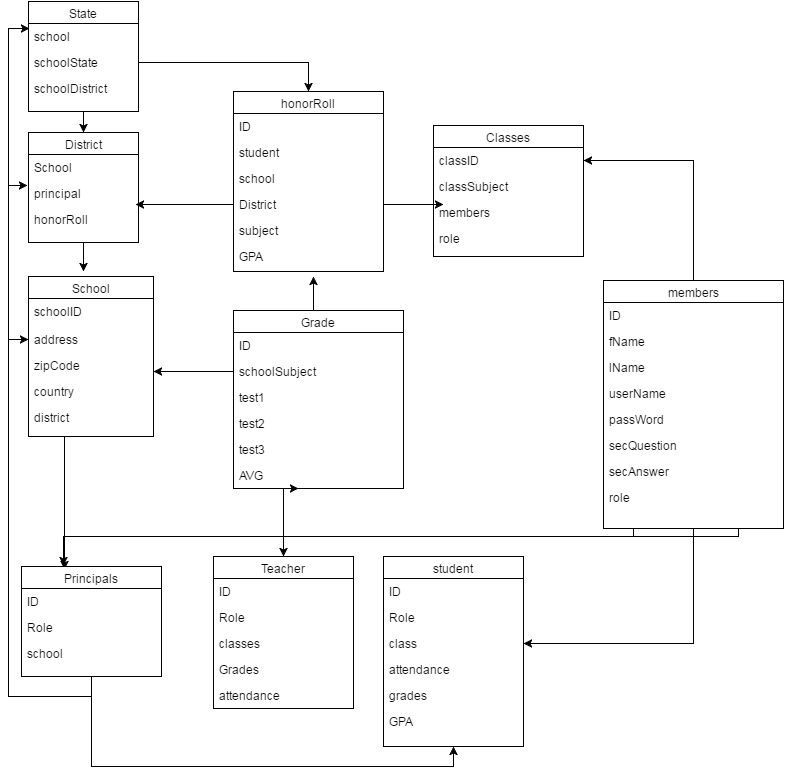

The diagram above was exported from draw.io. Its source (the exported page's mxGraphModel, read from the mxfile embedded in the PNG):
<mxGraphModel dx="1434" dy="844" grid="1" gridSize="10" guides="1" tooltips="1" connect="1" arrows="1" fold="1" page="1" pageScale="1" pageWidth="850" pageHeight="1100" background="#ffffff" math="0" shadow="0">
  <root>
    <mxCell id="0" />
    <mxCell id="1" parent="0" />
    <mxCell id="74" style="edgeStyle=orthogonalEdgeStyle;rounded=0;html=1;exitX=0.5;exitY=1;entryX=0.5;entryY=0;jettySize=auto;orthogonalLoop=1;" edge="1" parent="1" source="2" target="8">
      <mxGeometry relative="1" as="geometry" />
    </mxCell>
    <mxCell id="2" value="State" style="swimlane;html=1;fontStyle=0;childLayout=stackLayout;horizontal=1;startSize=22;fillColor=none;horizontalStack=0;resizeParent=1;resizeLast=0;collapsible=1;marginBottom=0;swimlaneFillColor=#ffffff;align=center;" vertex="1" parent="1">
      <mxGeometry x="45" y="145" width="110" height="110" as="geometry" />
    </mxCell>
    <mxCell id="3" value="school" style="text;html=1;strokeColor=none;fillColor=none;spacingLeft=4;spacingRight=4;whiteSpace=wrap;overflow=hidden;rotatable=0;points=[[0,0.5],[1,0.5]];portConstraint=eastwest;" vertex="1" parent="2">
      <mxGeometry y="22" width="110" height="26" as="geometry" />
    </mxCell>
    <mxCell id="4" value="schoolState" style="text;html=1;strokeColor=none;fillColor=none;spacingLeft=4;spacingRight=4;whiteSpace=wrap;overflow=hidden;rotatable=0;points=[[0,0.5],[1,0.5]];portConstraint=eastwest;" vertex="1" parent="2">
      <mxGeometry y="48" width="110" height="26" as="geometry" />
    </mxCell>
    <mxCell id="5" value="schoolDistrict" style="text;html=1;strokeColor=none;fillColor=none;spacingLeft=4;spacingRight=4;whiteSpace=wrap;overflow=hidden;rotatable=0;points=[[0,0.5],[1,0.5]];portConstraint=eastwest;" vertex="1" parent="2">
      <mxGeometry y="74" width="110" height="26" as="geometry" />
    </mxCell>
    <mxCell id="75" style="edgeStyle=orthogonalEdgeStyle;rounded=0;html=1;exitX=0.5;exitY=1;entryX=0.44;entryY=-0.031;entryPerimeter=0;jettySize=auto;orthogonalLoop=1;" edge="1" parent="1" source="8" target="12">
      <mxGeometry relative="1" as="geometry" />
    </mxCell>
    <mxCell id="8" value="District" style="swimlane;html=1;fontStyle=0;childLayout=stackLayout;horizontal=1;startSize=22;fillColor=none;horizontalStack=0;resizeParent=1;resizeLast=0;collapsible=1;marginBottom=0;swimlaneFillColor=#ffffff;align=center;" vertex="1" parent="1">
      <mxGeometry x="45" y="276" width="110" height="110" as="geometry" />
    </mxCell>
    <mxCell id="9" value="School" style="text;html=1;strokeColor=none;fillColor=none;spacingLeft=4;spacingRight=4;whiteSpace=wrap;overflow=hidden;rotatable=0;points=[[0,0.5],[1,0.5]];portConstraint=eastwest;" vertex="1" parent="8">
      <mxGeometry y="22" width="110" height="26" as="geometry" />
    </mxCell>
    <mxCell id="10" value="principal" style="text;html=1;strokeColor=none;fillColor=none;spacingLeft=4;spacingRight=4;whiteSpace=wrap;overflow=hidden;rotatable=0;points=[[0,0.5],[1,0.5]];portConstraint=eastwest;" vertex="1" parent="8">
      <mxGeometry y="48" width="110" height="26" as="geometry" />
    </mxCell>
    <mxCell id="11" value="honorRoll" style="text;html=1;strokeColor=none;fillColor=none;spacingLeft=4;spacingRight=4;whiteSpace=wrap;overflow=hidden;rotatable=0;points=[[0,0.5],[1,0.5]];portConstraint=eastwest;" vertex="1" parent="8">
      <mxGeometry y="74" width="110" height="26" as="geometry" />
    </mxCell>
    <mxCell id="87" style="edgeStyle=orthogonalEdgeStyle;rounded=0;html=1;entryX=0.307;entryY=0.027;entryPerimeter=0;jettySize=auto;orthogonalLoop=1;" edge="1" parent="1" source="12" target="41">
      <mxGeometry relative="1" as="geometry">
        <Array as="points">
          <mxPoint x="81" y="620" />
          <mxPoint x="81" y="620" />
        </Array>
      </mxGeometry>
    </mxCell>
    <mxCell id="12" value="School" style="swimlane;html=1;fontStyle=0;childLayout=stackLayout;horizontal=1;startSize=22;fillColor=none;horizontalStack=0;resizeParent=1;resizeLast=0;collapsible=1;marginBottom=0;swimlaneFillColor=#ffffff;align=center;" vertex="1" parent="1">
      <mxGeometry x="45" y="420" width="125" height="160" as="geometry" />
    </mxCell>
    <mxCell id="13" value="schoolID" style="text;html=1;strokeColor=none;fillColor=none;spacingLeft=4;spacingRight=4;whiteSpace=wrap;overflow=hidden;rotatable=0;points=[[0,0.5],[1,0.5]];portConstraint=eastwest;" vertex="1" parent="12">
      <mxGeometry y="22" width="125" height="28" as="geometry" />
    </mxCell>
    <mxCell id="14" value="address" style="text;html=1;strokeColor=none;fillColor=none;spacingLeft=4;spacingRight=4;whiteSpace=wrap;overflow=hidden;rotatable=0;points=[[0,0.5],[1,0.5]];portConstraint=eastwest;" vertex="1" parent="12">
      <mxGeometry y="50" width="125" height="26" as="geometry" />
    </mxCell>
    <mxCell id="15" value="zipCode" style="text;html=1;strokeColor=none;fillColor=none;spacingLeft=4;spacingRight=4;whiteSpace=wrap;overflow=hidden;rotatable=0;points=[[0,0.5],[1,0.5]];portConstraint=eastwest;" vertex="1" parent="12">
      <mxGeometry y="76" width="125" height="26" as="geometry" />
    </mxCell>
    <mxCell id="18" value="country" style="text;html=1;strokeColor=none;fillColor=none;spacingLeft=4;spacingRight=4;whiteSpace=wrap;overflow=hidden;rotatable=0;points=[[0,0.5],[1,0.5]];portConstraint=eastwest;" vertex="1" parent="12">
      <mxGeometry y="102" width="125" height="26" as="geometry" />
    </mxCell>
    <mxCell id="19" value="district" style="text;html=1;strokeColor=none;fillColor=none;spacingLeft=4;spacingRight=4;whiteSpace=wrap;overflow=hidden;rotatable=0;points=[[0,0.5],[1,0.5]];portConstraint=eastwest;" vertex="1" parent="12">
      <mxGeometry y="128" width="125" height="32" as="geometry" />
    </mxCell>
    <mxCell id="17" style="edgeStyle=orthogonalEdgeStyle;rounded=0;html=1;exitX=0.5;exitY=1;entryX=0.5;entryY=1;jettySize=auto;orthogonalLoop=1;" edge="1" parent="1" source="12" target="12">
      <mxGeometry relative="1" as="geometry" />
    </mxCell>
    <mxCell id="22" value="honorRoll" style="swimlane;html=1;fontStyle=0;childLayout=stackLayout;horizontal=1;startSize=22;fillColor=none;horizontalStack=0;resizeParent=1;resizeLast=0;collapsible=1;marginBottom=0;swimlaneFillColor=#ffffff;align=center;" vertex="1" parent="1">
      <mxGeometry x="250" y="235" width="150" height="180" as="geometry" />
    </mxCell>
    <mxCell id="23" value="ID" style="text;html=1;strokeColor=none;fillColor=none;spacingLeft=4;spacingRight=4;whiteSpace=wrap;overflow=hidden;rotatable=0;points=[[0,0.5],[1,0.5]];portConstraint=eastwest;" vertex="1" parent="22">
      <mxGeometry y="22" width="150" height="26" as="geometry" />
    </mxCell>
    <mxCell id="24" value="student" style="text;html=1;strokeColor=none;fillColor=none;spacingLeft=4;spacingRight=4;whiteSpace=wrap;overflow=hidden;rotatable=0;points=[[0,0.5],[1,0.5]];portConstraint=eastwest;" vertex="1" parent="22">
      <mxGeometry y="48" width="150" height="26" as="geometry" />
    </mxCell>
    <mxCell id="25" value="school" style="text;html=1;strokeColor=none;fillColor=none;spacingLeft=4;spacingRight=4;whiteSpace=wrap;overflow=hidden;rotatable=0;points=[[0,0.5],[1,0.5]];portConstraint=eastwest;" vertex="1" parent="22">
      <mxGeometry y="74" width="150" height="26" as="geometry" />
    </mxCell>
    <mxCell id="26" value="District" style="text;html=1;strokeColor=none;fillColor=none;spacingLeft=4;spacingRight=4;whiteSpace=wrap;overflow=hidden;rotatable=0;points=[[0,0.5],[1,0.5]];portConstraint=eastwest;" vertex="1" parent="22">
      <mxGeometry y="100" width="150" height="26" as="geometry" />
    </mxCell>
    <mxCell id="27" value="subject" style="text;html=1;strokeColor=none;fillColor=none;spacingLeft=4;spacingRight=4;whiteSpace=wrap;overflow=hidden;rotatable=0;points=[[0,0.5],[1,0.5]];portConstraint=eastwest;" vertex="1" parent="22">
      <mxGeometry y="126" width="150" height="26" as="geometry" />
    </mxCell>
    <mxCell id="28" value="GPA" style="text;html=1;strokeColor=none;fillColor=none;spacingLeft=4;spacingRight=4;whiteSpace=wrap;overflow=hidden;rotatable=0;points=[[0,0.5],[1,0.5]];portConstraint=eastwest;" vertex="1" parent="22">
      <mxGeometry y="152" width="150" height="26" as="geometry" />
    </mxCell>
    <mxCell id="78" style="edgeStyle=orthogonalEdgeStyle;rounded=0;html=1;exitX=0.5;exitY=0;entryX=0.533;entryY=1.269;entryPerimeter=0;jettySize=auto;orthogonalLoop=1;" edge="1" parent="1" source="29" target="28">
      <mxGeometry relative="1" as="geometry" />
    </mxCell>
    <mxCell id="29" value="Grade" style="swimlane;html=1;fontStyle=0;childLayout=stackLayout;horizontal=1;startSize=22;fillColor=none;horizontalStack=0;resizeParent=1;resizeLast=0;collapsible=1;marginBottom=0;swimlaneFillColor=#ffffff;align=center;" vertex="1" parent="1">
      <mxGeometry x="250" y="454" width="170" height="178" as="geometry" />
    </mxCell>
    <mxCell id="30" value="ID" style="text;html=1;strokeColor=none;fillColor=none;spacingLeft=4;spacingRight=4;whiteSpace=wrap;overflow=hidden;rotatable=0;points=[[0,0.5],[1,0.5]];portConstraint=eastwest;" vertex="1" parent="29">
      <mxGeometry y="22" width="170" height="26" as="geometry" />
    </mxCell>
    <mxCell id="31" value="schoolSubject" style="text;html=1;strokeColor=none;fillColor=none;spacingLeft=4;spacingRight=4;whiteSpace=wrap;overflow=hidden;rotatable=0;points=[[0,0.5],[1,0.5]];portConstraint=eastwest;" vertex="1" parent="29">
      <mxGeometry y="48" width="170" height="26" as="geometry" />
    </mxCell>
    <mxCell id="32" value="test1" style="text;html=1;strokeColor=none;fillColor=none;spacingLeft=4;spacingRight=4;whiteSpace=wrap;overflow=hidden;rotatable=0;points=[[0,0.5],[1,0.5]];portConstraint=eastwest;" vertex="1" parent="29">
      <mxGeometry y="74" width="170" height="26" as="geometry" />
    </mxCell>
    <mxCell id="33" value="test2" style="text;html=1;strokeColor=none;fillColor=none;spacingLeft=4;spacingRight=4;whiteSpace=wrap;overflow=hidden;rotatable=0;points=[[0,0.5],[1,0.5]];portConstraint=eastwest;" vertex="1" parent="29">
      <mxGeometry y="100" width="170" height="26" as="geometry" />
    </mxCell>
    <mxCell id="35" value="test3" style="text;html=1;strokeColor=none;fillColor=none;spacingLeft=4;spacingRight=4;whiteSpace=wrap;overflow=hidden;rotatable=0;points=[[0,0.5],[1,0.5]];portConstraint=eastwest;" vertex="1" parent="29">
      <mxGeometry y="126" width="170" height="26" as="geometry" />
    </mxCell>
    <mxCell id="34" value="AVG" style="text;html=1;strokeColor=none;fillColor=none;spacingLeft=4;spacingRight=4;whiteSpace=wrap;overflow=hidden;rotatable=0;points=[[0,0.5],[1,0.5]];portConstraint=eastwest;" vertex="1" parent="29">
      <mxGeometry y="152" width="170" height="26" as="geometry" />
    </mxCell>
    <mxCell id="36" value="Classes" style="swimlane;html=1;fontStyle=0;childLayout=stackLayout;horizontal=1;startSize=22;fillColor=none;horizontalStack=0;resizeParent=1;resizeLast=0;collapsible=1;marginBottom=0;swimlaneFillColor=#ffffff;align=center;" vertex="1" parent="1">
      <mxGeometry x="450" y="269" width="150" height="131" as="geometry" />
    </mxCell>
    <mxCell id="37" value="classID" style="text;html=1;strokeColor=none;fillColor=none;spacingLeft=4;spacingRight=4;whiteSpace=wrap;overflow=hidden;rotatable=0;points=[[0,0.5],[1,0.5]];portConstraint=eastwest;" vertex="1" parent="36">
      <mxGeometry y="22" width="150" height="26" as="geometry" />
    </mxCell>
    <mxCell id="38" value="classSubject" style="text;html=1;strokeColor=none;fillColor=none;spacingLeft=4;spacingRight=4;whiteSpace=wrap;overflow=hidden;rotatable=0;points=[[0,0.5],[1,0.5]];portConstraint=eastwest;" vertex="1" parent="36">
      <mxGeometry y="48" width="150" height="26" as="geometry" />
    </mxCell>
    <mxCell id="39" value="members" style="text;html=1;strokeColor=none;fillColor=none;spacingLeft=4;spacingRight=4;whiteSpace=wrap;overflow=hidden;rotatable=0;points=[[0,0.5],[1,0.5]];portConstraint=eastwest;" vertex="1" parent="36">
      <mxGeometry y="74" width="150" height="26" as="geometry" />
    </mxCell>
    <mxCell id="40" value="role" style="text;html=1;strokeColor=none;fillColor=none;spacingLeft=4;spacingRight=4;whiteSpace=wrap;overflow=hidden;rotatable=0;points=[[0,0.5],[1,0.5]];portConstraint=eastwest;" vertex="1" parent="36">
      <mxGeometry y="100" width="150" height="26" as="geometry" />
    </mxCell>
    <mxCell id="82" style="edgeStyle=orthogonalEdgeStyle;rounded=0;html=1;exitX=0.5;exitY=1;entryX=0.009;entryY=0.192;entryPerimeter=0;jettySize=auto;orthogonalLoop=1;" edge="1" parent="1" source="41" target="3">
      <mxGeometry relative="1" as="geometry" />
    </mxCell>
    <mxCell id="83" style="edgeStyle=orthogonalEdgeStyle;rounded=0;html=1;exitX=0.5;exitY=1;entryX=-0.009;entryY=1.192;entryPerimeter=0;jettySize=auto;orthogonalLoop=1;" edge="1" parent="1" source="41" target="9">
      <mxGeometry relative="1" as="geometry" />
    </mxCell>
    <mxCell id="84" style="edgeStyle=orthogonalEdgeStyle;rounded=0;html=1;exitX=0.5;exitY=1;entryX=0;entryY=0.5;jettySize=auto;orthogonalLoop=1;" edge="1" parent="1" source="41" target="14">
      <mxGeometry relative="1" as="geometry" />
    </mxCell>
    <mxCell id="41" value="Principals" style="swimlane;html=1;fontStyle=0;childLayout=stackLayout;horizontal=1;startSize=22;fillColor=none;horizontalStack=0;resizeParent=1;resizeLast=0;collapsible=1;marginBottom=0;swimlaneFillColor=#ffffff;align=center;" vertex="1" parent="1">
      <mxGeometry x="38" y="710" width="140" height="110" as="geometry" />
    </mxCell>
    <mxCell id="42" value="ID" style="text;html=1;strokeColor=none;fillColor=none;spacingLeft=4;spacingRight=4;whiteSpace=wrap;overflow=hidden;rotatable=0;points=[[0,0.5],[1,0.5]];portConstraint=eastwest;" vertex="1" parent="41">
      <mxGeometry y="22" width="140" height="26" as="geometry" />
    </mxCell>
    <mxCell id="43" value="Role" style="text;html=1;strokeColor=none;fillColor=none;spacingLeft=4;spacingRight=4;whiteSpace=wrap;overflow=hidden;rotatable=0;points=[[0,0.5],[1,0.5]];portConstraint=eastwest;" vertex="1" parent="41">
      <mxGeometry y="48" width="140" height="26" as="geometry" />
    </mxCell>
    <mxCell id="44" value="school" style="text;html=1;strokeColor=none;fillColor=none;spacingLeft=4;spacingRight=4;whiteSpace=wrap;overflow=hidden;rotatable=0;points=[[0,0.5],[1,0.5]];portConstraint=eastwest;" vertex="1" parent="41">
      <mxGeometry y="74" width="140" height="26" as="geometry" />
    </mxCell>
    <mxCell id="45" style="edgeStyle=orthogonalEdgeStyle;rounded=0;html=1;exitX=0.5;exitY=0;entryX=0.5;entryY=0;jettySize=auto;orthogonalLoop=1;" edge="1" parent="1" source="41" target="41">
      <mxGeometry relative="1" as="geometry" />
    </mxCell>
    <mxCell id="73" style="edgeStyle=orthogonalEdgeStyle;rounded=0;html=1;entryX=0.382;entryY=1;entryPerimeter=0;jettySize=auto;orthogonalLoop=1;" edge="1" parent="1" source="46" target="34">
      <mxGeometry relative="1" as="geometry">
        <Array as="points">
          <mxPoint x="300" y="632" />
        </Array>
      </mxGeometry>
    </mxCell>
    <mxCell id="46" value="Teacher" style="swimlane;html=1;fontStyle=0;childLayout=stackLayout;horizontal=1;startSize=22;fillColor=none;horizontalStack=0;resizeParent=1;resizeLast=0;collapsible=1;marginBottom=0;swimlaneFillColor=#ffffff;align=center;" vertex="1" parent="1">
      <mxGeometry x="230" y="700" width="140" height="152" as="geometry" />
    </mxCell>
    <mxCell id="47" value="ID" style="text;html=1;strokeColor=none;fillColor=none;spacingLeft=4;spacingRight=4;whiteSpace=wrap;overflow=hidden;rotatable=0;points=[[0,0.5],[1,0.5]];portConstraint=eastwest;" vertex="1" parent="46">
      <mxGeometry y="22" width="140" height="26" as="geometry" />
    </mxCell>
    <mxCell id="48" value="Role" style="text;html=1;strokeColor=none;fillColor=none;spacingLeft=4;spacingRight=4;whiteSpace=wrap;overflow=hidden;rotatable=0;points=[[0,0.5],[1,0.5]];portConstraint=eastwest;" vertex="1" parent="46">
      <mxGeometry y="48" width="140" height="26" as="geometry" />
    </mxCell>
    <mxCell id="49" value="classes" style="text;html=1;strokeColor=none;fillColor=none;spacingLeft=4;spacingRight=4;whiteSpace=wrap;overflow=hidden;rotatable=0;points=[[0,0.5],[1,0.5]];portConstraint=eastwest;" vertex="1" parent="46">
      <mxGeometry y="74" width="140" height="26" as="geometry" />
    </mxCell>
    <mxCell id="50" value="Grades" style="text;html=1;strokeColor=none;fillColor=none;spacingLeft=4;spacingRight=4;whiteSpace=wrap;overflow=hidden;rotatable=0;points=[[0,0.5],[1,0.5]];portConstraint=eastwest;" vertex="1" parent="46">
      <mxGeometry y="100" width="140" height="26" as="geometry" />
    </mxCell>
    <mxCell id="51" value="attendance" style="text;html=1;strokeColor=none;fillColor=none;spacingLeft=4;spacingRight=4;whiteSpace=wrap;overflow=hidden;rotatable=0;points=[[0,0.5],[1,0.5]];portConstraint=eastwest;" vertex="1" parent="46">
      <mxGeometry y="126" width="140" height="26" as="geometry" />
    </mxCell>
    <mxCell id="52" value="student" style="swimlane;html=1;fontStyle=0;childLayout=stackLayout;horizontal=1;startSize=22;fillColor=none;horizontalStack=0;resizeParent=1;resizeLast=0;collapsible=1;marginBottom=0;swimlaneFillColor=#ffffff;align=center;" vertex="1" parent="1">
      <mxGeometry x="400" y="700" width="140" height="190" as="geometry" />
    </mxCell>
    <mxCell id="53" value="ID" style="text;html=1;strokeColor=none;fillColor=none;spacingLeft=4;spacingRight=4;whiteSpace=wrap;overflow=hidden;rotatable=0;points=[[0,0.5],[1,0.5]];portConstraint=eastwest;" vertex="1" parent="52">
      <mxGeometry y="22" width="140" height="26" as="geometry" />
    </mxCell>
    <mxCell id="54" value="Role" style="text;html=1;strokeColor=none;fillColor=none;spacingLeft=4;spacingRight=4;whiteSpace=wrap;overflow=hidden;rotatable=0;points=[[0,0.5],[1,0.5]];portConstraint=eastwest;" vertex="1" parent="52">
      <mxGeometry y="48" width="140" height="26" as="geometry" />
    </mxCell>
    <mxCell id="55" value="class" style="text;html=1;strokeColor=none;fillColor=none;spacingLeft=4;spacingRight=4;whiteSpace=wrap;overflow=hidden;rotatable=0;points=[[0,0.5],[1,0.5]];portConstraint=eastwest;" vertex="1" parent="52">
      <mxGeometry y="74" width="140" height="26" as="geometry" />
    </mxCell>
    <mxCell id="58" value="attendance" style="text;html=1;strokeColor=none;fillColor=none;spacingLeft=4;spacingRight=4;whiteSpace=wrap;overflow=hidden;rotatable=0;points=[[0,0.5],[1,0.5]];portConstraint=eastwest;" vertex="1" parent="52">
      <mxGeometry y="100" width="140" height="26" as="geometry" />
    </mxCell>
    <mxCell id="56" value="grades" style="text;html=1;strokeColor=none;fillColor=none;spacingLeft=4;spacingRight=4;whiteSpace=wrap;overflow=hidden;rotatable=0;points=[[0,0.5],[1,0.5]];portConstraint=eastwest;" vertex="1" parent="52">
      <mxGeometry y="126" width="140" height="26" as="geometry" />
    </mxCell>
    <mxCell id="57" value="GPA" style="text;html=1;strokeColor=none;fillColor=none;spacingLeft=4;spacingRight=4;whiteSpace=wrap;overflow=hidden;rotatable=0;points=[[0,0.5],[1,0.5]];portConstraint=eastwest;" vertex="1" parent="52">
      <mxGeometry y="152" width="140" height="26" as="geometry" />
    </mxCell>
    <mxCell id="69" style="edgeStyle=orthogonalEdgeStyle;rounded=0;html=1;jettySize=auto;orthogonalLoop=1;" edge="1" parent="1" source="59" target="55">
      <mxGeometry relative="1" as="geometry" />
    </mxCell>
    <mxCell id="70" style="edgeStyle=orthogonalEdgeStyle;rounded=0;html=1;entryX=1;entryY=0.5;jettySize=auto;orthogonalLoop=1;" edge="1" parent="1" source="59" target="37">
      <mxGeometry relative="1" as="geometry" />
    </mxCell>
    <mxCell id="71" style="edgeStyle=orthogonalEdgeStyle;rounded=0;html=1;exitX=0.75;exitY=1;jettySize=auto;orthogonalLoop=1;" edge="1" parent="1" source="59" target="46">
      <mxGeometry relative="1" as="geometry">
        <Array as="points">
          <mxPoint x="650" y="672" />
          <mxPoint x="650" y="680" />
          <mxPoint x="300" y="680" />
        </Array>
      </mxGeometry>
    </mxCell>
    <mxCell id="72" style="edgeStyle=orthogonalEdgeStyle;rounded=0;html=1;exitX=0.75;exitY=1;entryX=0.3;entryY=-0.009;entryPerimeter=0;jettySize=auto;orthogonalLoop=1;" edge="1" parent="1" source="59" target="41">
      <mxGeometry relative="1" as="geometry">
        <Array as="points">
          <mxPoint x="755" y="680" />
          <mxPoint x="80" y="680" />
        </Array>
      </mxGeometry>
    </mxCell>
    <mxCell id="59" value="members" style="swimlane;html=1;fontStyle=0;childLayout=stackLayout;horizontal=1;startSize=22;fillColor=none;horizontalStack=0;resizeParent=1;resizeLast=0;collapsible=1;marginBottom=0;swimlaneFillColor=#ffffff;align=center;" vertex="1" parent="1">
      <mxGeometry x="620" y="424" width="180" height="248" as="geometry" />
    </mxCell>
    <mxCell id="60" value="ID" style="text;html=1;strokeColor=none;fillColor=none;spacingLeft=4;spacingRight=4;whiteSpace=wrap;overflow=hidden;rotatable=0;points=[[0,0.5],[1,0.5]];portConstraint=eastwest;" vertex="1" parent="59">
      <mxGeometry y="22" width="180" height="26" as="geometry" />
    </mxCell>
    <mxCell id="61" value="fName" style="text;html=1;strokeColor=none;fillColor=none;spacingLeft=4;spacingRight=4;whiteSpace=wrap;overflow=hidden;rotatable=0;points=[[0,0.5],[1,0.5]];portConstraint=eastwest;" vertex="1" parent="59">
      <mxGeometry y="48" width="180" height="26" as="geometry" />
    </mxCell>
    <mxCell id="62" value="lName" style="text;html=1;strokeColor=none;fillColor=none;spacingLeft=4;spacingRight=4;whiteSpace=wrap;overflow=hidden;rotatable=0;points=[[0,0.5],[1,0.5]];portConstraint=eastwest;" vertex="1" parent="59">
      <mxGeometry y="74" width="180" height="26" as="geometry" />
    </mxCell>
    <mxCell id="63" value="userName" style="text;html=1;strokeColor=none;fillColor=none;spacingLeft=4;spacingRight=4;whiteSpace=wrap;overflow=hidden;rotatable=0;points=[[0,0.5],[1,0.5]];portConstraint=eastwest;" vertex="1" parent="59">
      <mxGeometry y="100" width="180" height="26" as="geometry" />
    </mxCell>
    <mxCell id="64" value="passWord" style="text;html=1;strokeColor=none;fillColor=none;spacingLeft=4;spacingRight=4;whiteSpace=wrap;overflow=hidden;rotatable=0;points=[[0,0.5],[1,0.5]];portConstraint=eastwest;" vertex="1" parent="59">
      <mxGeometry y="126" width="180" height="26" as="geometry" />
    </mxCell>
    <mxCell id="65" value="secQuestion" style="text;html=1;strokeColor=none;fillColor=none;spacingLeft=4;spacingRight=4;whiteSpace=wrap;overflow=hidden;rotatable=0;points=[[0,0.5],[1,0.5]];portConstraint=eastwest;" vertex="1" parent="59">
      <mxGeometry y="152" width="180" height="26" as="geometry" />
    </mxCell>
    <mxCell id="66" value="secAnswer" style="text;html=1;strokeColor=none;fillColor=none;spacingLeft=4;spacingRight=4;whiteSpace=wrap;overflow=hidden;rotatable=0;points=[[0,0.5],[1,0.5]];portConstraint=eastwest;" vertex="1" parent="59">
      <mxGeometry y="178" width="180" height="26" as="geometry" />
    </mxCell>
    <mxCell id="67" value="role" style="text;html=1;strokeColor=none;fillColor=none;spacingLeft=4;spacingRight=4;whiteSpace=wrap;overflow=hidden;rotatable=0;points=[[0,0.5],[1,0.5]];portConstraint=eastwest;" vertex="1" parent="59">
      <mxGeometry y="204" width="180" height="26" as="geometry" />
    </mxCell>
    <mxCell id="77" style="edgeStyle=orthogonalEdgeStyle;rounded=0;html=1;exitX=0;exitY=0.5;entryX=1;entryY=-0.269;entryPerimeter=0;jettySize=auto;orthogonalLoop=1;" edge="1" parent="1" source="31" target="18">
      <mxGeometry relative="1" as="geometry" />
    </mxCell>
    <mxCell id="79" style="edgeStyle=orthogonalEdgeStyle;rounded=0;html=1;exitX=1;exitY=0.5;entryX=0.067;entryY=0.192;entryPerimeter=0;jettySize=auto;orthogonalLoop=1;" edge="1" parent="1" source="26" target="39">
      <mxGeometry relative="1" as="geometry" />
    </mxCell>
    <mxCell id="80" style="edgeStyle=orthogonalEdgeStyle;rounded=0;html=1;exitX=0;exitY=0.5;jettySize=auto;orthogonalLoop=1;entryX=0.973;entryY=-0.077;entryPerimeter=0;" edge="1" parent="1" source="26" target="11">
      <mxGeometry relative="1" as="geometry">
        <mxPoint x="170" y="348" as="targetPoint" />
        <Array as="points" />
      </mxGeometry>
    </mxCell>
    <mxCell id="81" style="edgeStyle=orthogonalEdgeStyle;rounded=0;html=1;exitX=1;exitY=0.5;entryX=0.5;entryY=0;jettySize=auto;orthogonalLoop=1;" edge="1" parent="1" source="4" target="22">
      <mxGeometry relative="1" as="geometry" />
    </mxCell>
    <mxCell id="85" style="edgeStyle=orthogonalEdgeStyle;rounded=0;html=1;exitX=1;exitY=0.5;entryX=0.5;entryY=1;jettySize=auto;orthogonalLoop=1;" edge="1" parent="1" source="43" target="52">
      <mxGeometry relative="1" as="geometry">
        <Array as="points">
          <mxPoint x="178" y="820" />
          <mxPoint x="108" y="820" />
          <mxPoint x="108" y="910" />
          <mxPoint x="470" y="910" />
        </Array>
      </mxGeometry>
    </mxCell>
  </root>
</mxGraphModel>